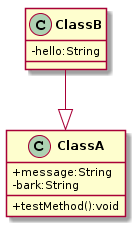

The diagram above was rendered by PlantUML. Its source (embedded in the PNG):
@startuml
skinparam classAttributeIconSize 0
skinparam classFontStyle bold

class ClassA
class ClassA{
+message:String
-bark:String

+testMethod():void
}

class ClassB--|> ClassA

class ClassB{
-hello:String

}
hide interface circle
@enduml